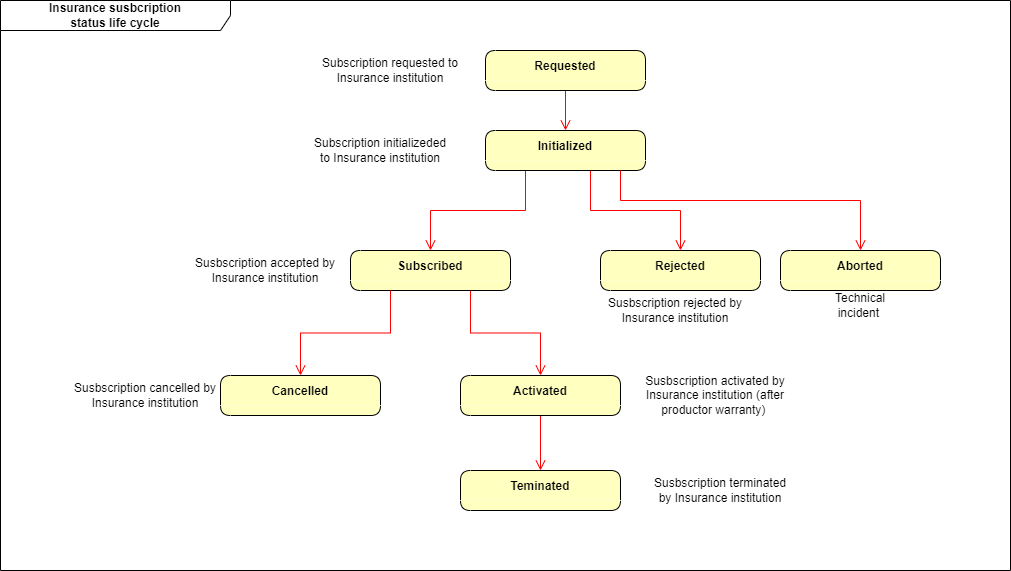

The diagram above was exported from draw.io. Its source (the exported page's mxGraphModel, read from the mxfile embedded in the PNG):
<mxGraphModel dx="1548" dy="902" grid="1" gridSize="10" guides="1" tooltips="1" connect="1" arrows="1" fold="1" page="1" pageScale="1" pageWidth="1100" pageHeight="850" background="none" math="0" shadow="0">
  <root>
    <mxCell id="0" />
    <mxCell id="1" parent="0" />
    <mxCell id="F5PNKBECq4uLS4Zrkpfn-1" value="Insurance susbcription&lt;br&gt;status life cycle" style="shape=umlFrame;whiteSpace=wrap;html=1;width=230;height=30;fillStyle=solid;shadow=0;fontStyle=1;swimlaneFillColor=#FFFFFF;" parent="1" vertex="1">
      <mxGeometry x="60" y="50" width="1010" height="570" as="geometry" />
    </mxCell>
    <mxCell id="F5PNKBECq4uLS4Zrkpfn-28" style="edgeStyle=orthogonalEdgeStyle;rounded=0;orthogonalLoop=1;jettySize=auto;html=1;exitX=0.5;exitY=1;exitDx=0;exitDy=0;fontFamily=Helvetica;fontSize=11;fontColor=default;startSize=30;endArrow=open;verticalAlign=bottom;strokeColor=#ff0000;endSize=8;entryX=0.5;entryY=0;entryDx=0;entryDy=0;" parent="1" source="F5PNKBECq4uLS4Zrkpfn-2" target="F5PNKBECq4uLS4Zrkpfn-46" edge="1">
      <mxGeometry relative="1" as="geometry" />
    </mxCell>
    <mxCell id="F5PNKBECq4uLS4Zrkpfn-2" value="Requested" style="swimlane;fontStyle=1;align=center;verticalAlign=middle;childLayout=stackLayout;horizontal=1;startSize=30;horizontalStack=0;resizeParent=0;resizeLast=1;container=0;fontColor=#000000;collapsible=0;rounded=1;arcSize=30;strokeColor=default;fillColor=#ffffc0;swimlaneFillColor=#ffffc0;dropTarget=0;swimlaneLine=0;" parent="1" vertex="1">
      <mxGeometry x="545" y="100" width="160" height="40" as="geometry" />
    </mxCell>
    <mxCell id="F5PNKBECq4uLS4Zrkpfn-32" style="edgeStyle=orthogonalEdgeStyle;rounded=0;orthogonalLoop=1;jettySize=auto;html=1;entryX=0.5;entryY=0;entryDx=0;entryDy=0;fontFamily=Helvetica;fontSize=11;fontColor=default;startSize=30;endArrow=open;verticalAlign=bottom;strokeColor=#ff0000;endSize=8;" parent="1" target="F5PNKBECq4uLS4Zrkpfn-13" edge="1">
      <mxGeometry relative="1" as="geometry">
        <mxPoint x="650" y="220" as="sourcePoint" />
        <Array as="points">
          <mxPoint x="650" y="260" />
          <mxPoint x="740" y="260" />
        </Array>
      </mxGeometry>
    </mxCell>
    <mxCell id="F5PNKBECq4uLS4Zrkpfn-50" style="edgeStyle=orthogonalEdgeStyle;rounded=0;orthogonalLoop=1;jettySize=auto;html=1;exitX=0.75;exitY=1;exitDx=0;exitDy=0;fontFamily=Helvetica;fontSize=11;fontColor=default;startSize=30;endArrow=open;verticalAlign=bottom;strokeColor=#ff0000;endSize=8;" parent="1" source="F5PNKBECq4uLS4Zrkpfn-8" target="F5PNKBECq4uLS4Zrkpfn-49" edge="1">
      <mxGeometry relative="1" as="geometry" />
    </mxCell>
    <mxCell id="F5PNKBECq4uLS4Zrkpfn-8" value="Subscribed" style="swimlane;fontStyle=1;align=center;verticalAlign=middle;childLayout=stackLayout;horizontal=1;startSize=30;horizontalStack=0;resizeParent=0;resizeLast=1;container=0;fontColor=#000000;collapsible=0;rounded=1;arcSize=30;strokeColor=default;fillColor=#ffffc0;swimlaneFillColor=#ffffc0;dropTarget=0;swimlaneLine=0;" parent="1" vertex="1">
      <mxGeometry x="410" y="300" width="160" height="40" as="geometry" />
    </mxCell>
    <mxCell id="F5PNKBECq4uLS4Zrkpfn-17" value="" style="edgeStyle=orthogonalEdgeStyle;rounded=0;orthogonalLoop=1;jettySize=auto;html=1;fontFamily=Helvetica;fontSize=11;fontColor=default;startSize=30;endArrow=open;verticalAlign=bottom;strokeColor=#ff0000;endSize=8;exitX=0.25;exitY=1;exitDx=0;exitDy=0;" parent="1" source="F5PNKBECq4uLS4Zrkpfn-8" target="F5PNKBECq4uLS4Zrkpfn-18" edge="1">
      <mxGeometry relative="1" as="geometry">
        <mxPoint x="470" y="440" as="sourcePoint" />
        <mxPoint x="465" y="510" as="targetPoint" />
      </mxGeometry>
    </mxCell>
    <mxCell id="F5PNKBECq4uLS4Zrkpfn-13" value="Rejected" style="swimlane;fontStyle=1;align=center;verticalAlign=middle;childLayout=stackLayout;horizontal=1;startSize=30;horizontalStack=0;resizeParent=0;resizeLast=1;container=0;fontColor=#000000;collapsible=0;rounded=1;arcSize=30;strokeColor=default;fillColor=#ffffc0;swimlaneFillColor=#ffffc0;dropTarget=0;swimlaneLine=0;" parent="1" vertex="1">
      <mxGeometry x="660" y="300" width="160" height="40" as="geometry" />
    </mxCell>
    <mxCell id="F5PNKBECq4uLS4Zrkpfn-18" value="Cancelled" style="swimlane;fontStyle=1;align=center;verticalAlign=middle;childLayout=stackLayout;horizontal=1;startSize=30;horizontalStack=0;resizeParent=0;resizeLast=1;container=0;fontColor=#000000;collapsible=0;rounded=1;arcSize=30;strokeColor=default;fillColor=#ffffc0;swimlaneFillColor=#ffffc0;dropTarget=0;swimlaneLine=0;" parent="1" vertex="1">
      <mxGeometry x="280" y="425" width="160" height="40" as="geometry" />
    </mxCell>
    <mxCell id="F5PNKBECq4uLS4Zrkpfn-39" value="Susbscription rejected by Insurance institution" style="text;html=1;strokeColor=none;fillColor=none;align=center;verticalAlign=middle;whiteSpace=wrap;rounded=0;fontFamily=Helvetica;fontSize=12;fontColor=#000000;startSize=30;" parent="1" vertex="1">
      <mxGeometry x="660" y="340" width="150" height="40" as="geometry" />
    </mxCell>
    <mxCell id="F5PNKBECq4uLS4Zrkpfn-40" value="Susbscription accepted by Insurance institution" style="text;html=1;strokeColor=none;fillColor=none;align=center;verticalAlign=middle;whiteSpace=wrap;rounded=0;fontFamily=Helvetica;fontSize=12;fontColor=#000000;startSize=30;" parent="1" vertex="1">
      <mxGeometry x="250" y="300" width="150" height="40" as="geometry" />
    </mxCell>
    <mxCell id="F5PNKBECq4uLS4Zrkpfn-41" value="Susbscription cancelled by Insurance institution" style="text;html=1;strokeColor=none;fillColor=none;align=center;verticalAlign=middle;whiteSpace=wrap;rounded=0;fontFamily=Helvetica;fontSize=12;fontColor=#000000;startSize=30;" parent="1" vertex="1">
      <mxGeometry x="130" y="425" width="150" height="40" as="geometry" />
    </mxCell>
    <mxCell id="F5PNKBECq4uLS4Zrkpfn-44" value="Subscription initializeded to Insurance institution" style="text;html=1;strokeColor=none;fillColor=none;align=center;verticalAlign=middle;whiteSpace=wrap;rounded=0;fontFamily=Helvetica;fontSize=12;fontColor=#000000;startSize=30;" parent="1" vertex="1">
      <mxGeometry x="370" y="185" width="140" height="30" as="geometry" />
    </mxCell>
    <mxCell id="F5PNKBECq4uLS4Zrkpfn-45" value="Subscription requested to Insurance institution" style="text;html=1;strokeColor=none;fillColor=none;align=center;verticalAlign=middle;whiteSpace=wrap;rounded=0;fontFamily=Helvetica;fontSize=12;fontColor=#000000;startSize=30;" parent="1" vertex="1">
      <mxGeometry x="380" y="105" width="140" height="30" as="geometry" />
    </mxCell>
    <mxCell id="F5PNKBECq4uLS4Zrkpfn-47" style="edgeStyle=orthogonalEdgeStyle;rounded=0;orthogonalLoop=1;jettySize=auto;html=1;exitX=0.25;exitY=1;exitDx=0;exitDy=0;fontFamily=Helvetica;fontSize=11;fontColor=default;startSize=30;endArrow=open;verticalAlign=bottom;strokeColor=#ff0000;endSize=8;" parent="1" source="F5PNKBECq4uLS4Zrkpfn-46" target="F5PNKBECq4uLS4Zrkpfn-8" edge="1">
      <mxGeometry relative="1" as="geometry" />
    </mxCell>
    <mxCell id="F5PNKBECq4uLS4Zrkpfn-46" value="Initialized" style="swimlane;fontStyle=1;align=center;verticalAlign=middle;childLayout=stackLayout;horizontal=1;startSize=30;horizontalStack=0;resizeParent=0;resizeLast=1;container=0;fontColor=#000000;collapsible=0;rounded=1;arcSize=30;strokeColor=default;fillColor=#ffffc0;swimlaneFillColor=#ffffc0;dropTarget=0;swimlaneLine=0;" parent="1" vertex="1">
      <mxGeometry x="545" y="180" width="160" height="40" as="geometry" />
    </mxCell>
    <mxCell id="F5PNKBECq4uLS4Zrkpfn-52" style="edgeStyle=orthogonalEdgeStyle;rounded=0;orthogonalLoop=1;jettySize=auto;html=1;exitX=0.5;exitY=1;exitDx=0;exitDy=0;fontFamily=Helvetica;fontSize=11;fontColor=default;startSize=30;endArrow=open;verticalAlign=bottom;strokeColor=#ff0000;endSize=8;" parent="1" source="F5PNKBECq4uLS4Zrkpfn-49" target="F5PNKBECq4uLS4Zrkpfn-51" edge="1">
      <mxGeometry relative="1" as="geometry" />
    </mxCell>
    <mxCell id="F5PNKBECq4uLS4Zrkpfn-49" value="Activated" style="swimlane;fontStyle=1;align=center;verticalAlign=middle;childLayout=stackLayout;horizontal=1;startSize=30;horizontalStack=0;resizeParent=0;resizeLast=1;container=0;fontColor=#000000;collapsible=0;rounded=1;arcSize=30;strokeColor=default;fillColor=#ffffc0;swimlaneFillColor=#ffffc0;dropTarget=0;swimlaneLine=0;" parent="1" vertex="1">
      <mxGeometry x="520" y="425" width="160" height="40" as="geometry" />
    </mxCell>
    <mxCell id="F5PNKBECq4uLS4Zrkpfn-51" value="Teminated" style="swimlane;fontStyle=1;align=center;verticalAlign=middle;childLayout=stackLayout;horizontal=1;startSize=30;horizontalStack=0;resizeParent=0;resizeLast=1;container=0;fontColor=#000000;collapsible=0;rounded=1;arcSize=30;strokeColor=default;fillColor=#ffffc0;swimlaneFillColor=#ffffc0;dropTarget=0;swimlaneLine=0;" parent="1" vertex="1">
      <mxGeometry x="520" y="520" width="160" height="40" as="geometry" />
    </mxCell>
    <mxCell id="F5PNKBECq4uLS4Zrkpfn-53" value="Susbscription activated by Insurance institution (after productor warranty)&amp;nbsp;" style="text;html=1;strokeColor=none;fillColor=none;align=center;verticalAlign=middle;whiteSpace=wrap;rounded=0;fontFamily=Helvetica;fontSize=12;fontColor=#000000;startSize=30;" parent="1" vertex="1">
      <mxGeometry x="700" y="425" width="150" height="40" as="geometry" />
    </mxCell>
    <mxCell id="F5PNKBECq4uLS4Zrkpfn-54" value="Susbscription terminated by Insurance institution" style="text;html=1;strokeColor=none;fillColor=none;align=center;verticalAlign=middle;whiteSpace=wrap;rounded=0;fontFamily=Helvetica;fontSize=12;fontColor=#000000;startSize=30;" parent="1" vertex="1">
      <mxGeometry x="705" y="520" width="150" height="40" as="geometry" />
    </mxCell>
    <mxCell id="3kT0AMQGz_PiDcDKLCyD-1" value="Aborted" style="swimlane;fontStyle=1;align=center;verticalAlign=middle;childLayout=stackLayout;horizontal=1;startSize=30;horizontalStack=0;resizeParent=0;resizeLast=1;container=0;fontColor=#000000;collapsible=0;rounded=1;arcSize=30;strokeColor=default;fillColor=#ffffc0;swimlaneFillColor=#ffffc0;dropTarget=0;swimlaneLine=0;" vertex="1" parent="1">
      <mxGeometry x="840" y="300" width="160" height="40" as="geometry" />
    </mxCell>
    <mxCell id="3kT0AMQGz_PiDcDKLCyD-3" value="Technical incident&amp;nbsp;" style="text;html=1;strokeColor=none;fillColor=none;align=center;verticalAlign=middle;whiteSpace=wrap;rounded=0;fontFamily=Helvetica;fontSize=12;fontColor=#000000;startSize=30;" vertex="1" parent="1">
      <mxGeometry x="870" y="340" width="100" height="30" as="geometry" />
    </mxCell>
    <mxCell id="3kT0AMQGz_PiDcDKLCyD-4" style="edgeStyle=orthogonalEdgeStyle;rounded=0;orthogonalLoop=1;jettySize=auto;html=1;fontFamily=Helvetica;fontSize=11;fontColor=default;startSize=30;endArrow=open;verticalAlign=bottom;strokeColor=#ff0000;endSize=8;" edge="1" parent="1" target="3kT0AMQGz_PiDcDKLCyD-1">
      <mxGeometry relative="1" as="geometry">
        <mxPoint x="680" y="220" as="sourcePoint" />
        <Array as="points">
          <mxPoint x="680" y="250" />
          <mxPoint x="920" y="250" />
        </Array>
        <mxPoint x="750" y="310" as="targetPoint" />
      </mxGeometry>
    </mxCell>
  </root>
</mxGraphModel>